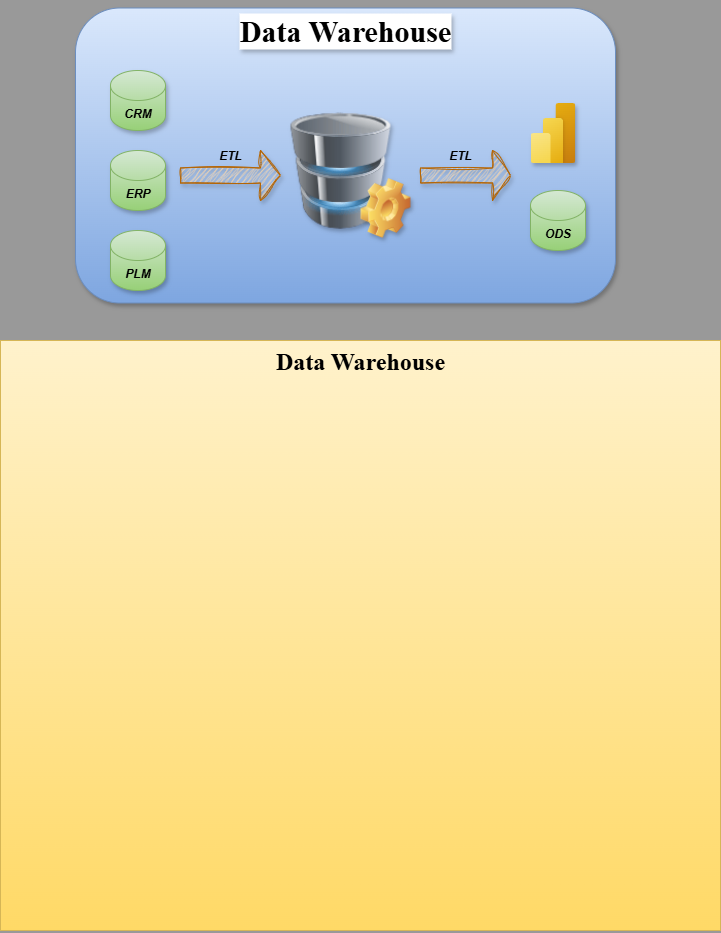

The diagram above was exported from draw.io. Its source (the exported page's mxGraphModel, read from the mxfile embedded in the PNG):
<mxGraphModel dx="786" dy="451" grid="1" gridSize="10" guides="1" tooltips="1" connect="1" arrows="1" fold="1" page="1" pageScale="1" pageWidth="1100" pageHeight="1700" background="light-dark(#999999,#5E5B08)" math="0" shadow="0">
  <root>
    <mxCell id="0" />
    <mxCell id="1" parent="0" />
    <mxCell id="DgbIUMhbOC0EQSp3-09t-5" value="" style="rounded=1;whiteSpace=wrap;html=1;movable=1;resizable=1;rotatable=1;deletable=1;editable=1;locked=0;connectable=1;fillColor=#dae8fc;strokeColor=#6c8ebf;gradientColor=#7ea6e0;glass=0;shadow=1;" vertex="1" parent="1">
      <mxGeometry x="115" y="107.5" width="540" height="295" as="geometry" />
    </mxCell>
    <mxCell id="DgbIUMhbOC0EQSp3-09t-2" value="" style="image;html=1;image=img/lib/clip_art/computers/Database_128x128.png;movable=1;resizable=1;rotatable=1;deletable=1;editable=1;locked=0;connectable=1;shadow=1;" vertex="1" parent="1">
      <mxGeometry x="330" y="202.5" width="100" height="135" as="geometry" />
    </mxCell>
    <mxCell id="DgbIUMhbOC0EQSp3-09t-3" value="" style="image;aspect=fixed;html=1;points=[];align=center;fontSize=12;image=img/lib/azure2/power_platform/PowerBI.svg;movable=1;resizable=1;rotatable=1;deletable=1;editable=1;locked=0;connectable=1;shadow=1;" vertex="1" parent="1">
      <mxGeometry x="570" y="202.5" width="45" height="60" as="geometry" />
    </mxCell>
    <mxCell id="DgbIUMhbOC0EQSp3-09t-4" value="&lt;b&gt;&lt;i&gt;ODS&lt;/i&gt;&lt;/b&gt;" style="shape=cylinder3;whiteSpace=wrap;html=1;boundedLbl=1;backgroundOutline=1;size=15;fillColor=#d5e8d4;strokeColor=#82b366;movable=1;resizable=1;rotatable=1;deletable=1;editable=1;locked=0;connectable=1;gradientColor=#97d077;shadow=1;" vertex="1" parent="1">
      <mxGeometry x="570" y="290" width="55" height="60" as="geometry" />
    </mxCell>
    <mxCell id="DgbIUMhbOC0EQSp3-09t-6" value="&lt;b&gt;&lt;i&gt;CRM&lt;/i&gt;&lt;/b&gt;" style="shape=cylinder3;whiteSpace=wrap;html=1;boundedLbl=1;backgroundOutline=1;size=15;fillColor=#d5e8d4;strokeColor=#82b366;movable=1;resizable=1;rotatable=1;deletable=1;editable=1;locked=0;connectable=1;gradientColor=#97d077;shadow=1;" vertex="1" parent="1">
      <mxGeometry x="150" y="170" width="55" height="60" as="geometry" />
    </mxCell>
    <mxCell id="DgbIUMhbOC0EQSp3-09t-7" value="&lt;b&gt;&lt;i&gt;ERP&lt;/i&gt;&lt;/b&gt;" style="shape=cylinder3;whiteSpace=wrap;html=1;boundedLbl=1;backgroundOutline=1;size=15;fillColor=#d5e8d4;strokeColor=#82b366;movable=1;resizable=1;rotatable=1;deletable=1;editable=1;locked=0;connectable=1;gradientColor=#97d077;shadow=1;" vertex="1" parent="1">
      <mxGeometry x="150" y="250" width="55" height="60" as="geometry" />
    </mxCell>
    <mxCell id="DgbIUMhbOC0EQSp3-09t-8" value="&lt;b&gt;&lt;i&gt;PLM&lt;/i&gt;&lt;/b&gt;" style="shape=cylinder3;whiteSpace=wrap;html=1;boundedLbl=1;backgroundOutline=1;size=15;fillColor=#d5e8d4;strokeColor=#82b366;movable=1;resizable=1;rotatable=1;deletable=1;editable=1;locked=0;connectable=1;gradientColor=#97d077;shadow=1;" vertex="1" parent="1">
      <mxGeometry x="150" y="330" width="55" height="60" as="geometry" />
    </mxCell>
    <mxCell id="DgbIUMhbOC0EQSp3-09t-9" value="" style="shape=image;html=1;verticalLabelPosition=bottom;verticalAlign=top;imageAspect=0;image=img/clipart/Gear_128x128.png;movable=1;resizable=1;rotatable=1;deletable=1;editable=1;locked=0;connectable=1;shadow=1;" vertex="1" parent="1">
      <mxGeometry x="400" y="277.5" width="50" height="60" as="geometry" />
    </mxCell>
    <mxCell id="DgbIUMhbOC0EQSp3-09t-13" value="&lt;b&gt;&lt;i&gt;ETL&lt;/i&gt;&lt;/b&gt;" style="text;html=1;align=center;verticalAlign=middle;whiteSpace=wrap;rounded=0;movable=1;resizable=1;rotatable=1;deletable=1;editable=1;locked=0;connectable=1;" vertex="1" parent="1">
      <mxGeometry x="240" y="240" width="60" height="30" as="geometry" />
    </mxCell>
    <mxCell id="DgbIUMhbOC0EQSp3-09t-14" value="&lt;b&gt;ETL&lt;/b&gt;" style="text;html=1;align=center;verticalAlign=middle;whiteSpace=wrap;rounded=0;movable=1;resizable=1;rotatable=1;deletable=1;editable=1;locked=0;connectable=1;fontStyle=2" vertex="1" parent="1">
      <mxGeometry x="470" y="240" width="60" height="30" as="geometry" />
    </mxCell>
    <mxCell id="DgbIUMhbOC0EQSp3-09t-15" value="" style="shape=singleArrow;whiteSpace=wrap;html=1;movable=1;resizable=1;rotatable=1;deletable=1;editable=1;locked=0;connectable=1;fillColor=#fad7ac;strokeColor=#b46504;shadow=1;sketch=1;curveFitting=1;jiggle=2;" vertex="1" parent="1">
      <mxGeometry x="220" y="250" width="100" height="50" as="geometry" />
    </mxCell>
    <mxCell id="DgbIUMhbOC0EQSp3-09t-18" value="" style="shape=singleArrow;whiteSpace=wrap;html=1;movable=1;resizable=1;rotatable=1;deletable=1;editable=1;locked=0;connectable=1;fillColor=#fad7ac;strokeColor=#b46504;shadow=1;rounded=0;sketch=1;curveFitting=1;jiggle=2;" vertex="1" parent="1">
      <mxGeometry x="460" y="250" width="90" height="50" as="geometry" />
    </mxCell>
    <mxCell id="DgbIUMhbOC0EQSp3-09t-19" value="Data Warehouse" style="text;html=1;align=center;verticalAlign=middle;whiteSpace=wrap;rounded=0;fontStyle=1;fontFamily=Times New Roman;fontSize=30;textShadow=1;labelBorderColor=none;labelBackgroundColor=default;" vertex="1" parent="1">
      <mxGeometry x="250" y="100" width="270" height="60" as="geometry" />
    </mxCell>
    <mxCell id="DgbIUMhbOC0EQSp3-09t-21" value="&lt;h1 style=&quot;margin-top: 0px;&quot;&gt;&lt;font face=&quot;Times New Roman&quot;&gt;Data Warehouse&lt;/font&gt;&lt;/h1&gt;&lt;div&gt;&lt;br&gt;&lt;/div&gt;" style="text;html=1;whiteSpace=wrap;overflow=hidden;rounded=0;align=center;fillColor=#fff2cc;strokeColor=#d6b656;gradientColor=#ffd966;" vertex="1" parent="1">
      <mxGeometry x="40" y="440" width="720" height="590" as="geometry" />
    </mxCell>
  </root>
</mxGraphModel>